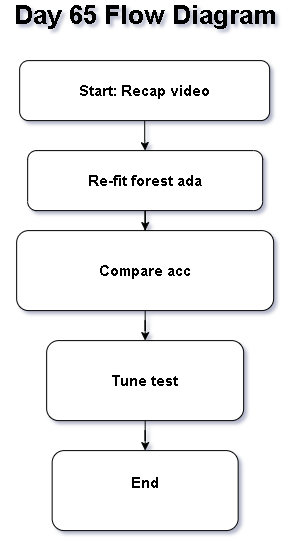

The diagram above was exported from draw.io. Its source (the exported page's mxGraphModel, read from the mxfile embedded in the PNG):
<mxGraphModel dx="1012" dy="1647" grid="1" gridSize="10" guides="1" tooltips="1" connect="1" arrows="1" fold="1" page="1" pageScale="1" pageWidth="850" pageHeight="1100" math="0" shadow="0">
  <root>
    <mxCell id="0" />
    <mxCell id="1" parent="0" />
    <mxCell id="SOGNtGXvQNB3jHaX3h4g-10" edge="1" parent="1" source="SOGNtGXvQNB3jHaX3h4g-1" style="edgeStyle=orthogonalEdgeStyle;rounded=0;orthogonalLoop=1;jettySize=auto;html=1;" target="SOGNtGXvQNB3jHaX3h4g-3" value="">
      <mxGeometry relative="1" as="geometry" />
    </mxCell>
    <mxCell id="SOGNtGXvQNB3jHaX3h4g-1" parent="1" style="rounded=1;whiteSpace=wrap;html=1;" value="&lt;b&gt;&lt;font style=&quot;font-size: 15px;&quot;&gt;Compare acc&lt;/font&gt;&lt;/b&gt;" vertex="1">
      <mxGeometry height="80" width="257" x="297" y="210" as="geometry" />
    </mxCell>
    <mxCell id="SOGNtGXvQNB3jHaX3h4g-2" parent="1" style="rounded=1;whiteSpace=wrap;html=1;" value="&lt;b&gt;&lt;font style=&quot;font-size: 15px;&quot;&gt;End&lt;/font&gt;&lt;/b&gt;&lt;div&gt;&lt;br&gt;&lt;/div&gt;" vertex="1">
      <mxGeometry height="80" width="186" x="332.5" y="430" as="geometry" />
    </mxCell>
    <mxCell id="SOGNtGXvQNB3jHaX3h4g-11" edge="1" parent="1" source="SOGNtGXvQNB3jHaX3h4g-3" style="edgeStyle=orthogonalEdgeStyle;rounded=0;orthogonalLoop=1;jettySize=auto;html=1;" target="SOGNtGXvQNB3jHaX3h4g-2" value="">
      <mxGeometry relative="1" as="geometry" />
    </mxCell>
    <mxCell id="SOGNtGXvQNB3jHaX3h4g-3" parent="1" style="rounded=1;whiteSpace=wrap;html=1;" value="&lt;b&gt;&lt;font style=&quot;font-size: 15px;&quot;&gt;Tune test&lt;/font&gt;&lt;/b&gt;" vertex="1">
      <mxGeometry height="80" width="197" x="327" y="320" as="geometry" />
    </mxCell>
    <mxCell id="SOGNtGXvQNB3jHaX3h4g-9" edge="1" parent="1" source="SOGNtGXvQNB3jHaX3h4g-4" style="edgeStyle=orthogonalEdgeStyle;rounded=0;orthogonalLoop=1;jettySize=auto;html=1;" target="SOGNtGXvQNB3jHaX3h4g-1" value="">
      <mxGeometry relative="1" as="geometry" />
    </mxCell>
    <mxCell id="SOGNtGXvQNB3jHaX3h4g-4" parent="1" style="rounded=1;whiteSpace=wrap;html=1;" value="&lt;b&gt;&lt;font style=&quot;font-size: 15px;&quot;&gt;Re-fit forest ada&lt;/font&gt;&lt;/b&gt;" vertex="1">
      <mxGeometry height="60" width="235" x="308" y="130" as="geometry" />
    </mxCell>
    <mxCell id="SOGNtGXvQNB3jHaX3h4g-8" edge="1" parent="1" source="SOGNtGXvQNB3jHaX3h4g-5" style="edgeStyle=orthogonalEdgeStyle;rounded=0;orthogonalLoop=1;jettySize=auto;html=1;" target="SOGNtGXvQNB3jHaX3h4g-4" value="">
      <mxGeometry relative="1" as="geometry" />
    </mxCell>
    <mxCell id="SOGNtGXvQNB3jHaX3h4g-5" parent="1" style="rounded=1;whiteSpace=wrap;html=1;" value="&lt;b&gt;&lt;font style=&quot;font-size: 15px;&quot;&gt;Start: Recap video&lt;/font&gt;&lt;/b&gt;" vertex="1">
      <mxGeometry height="60" width="250" x="300" y="40" as="geometry" />
    </mxCell>
    <mxCell id="SOGNtGXvQNB3jHaX3h4g-6" parent="1" style="text;html=1;whiteSpace=wrap;strokeColor=none;fillColor=none;align=center;verticalAlign=middle;rounded=0;" value="&lt;b&gt;&lt;font style=&quot;font-size: 26px;&quot;&gt;Day 65 Flow Diagram&lt;/font&gt;&lt;/b&gt;" vertex="1">
      <mxGeometry height="30" width="290" x="280.5" y="-20" as="geometry" />
    </mxCell>
  </root>
</mxGraphModel>